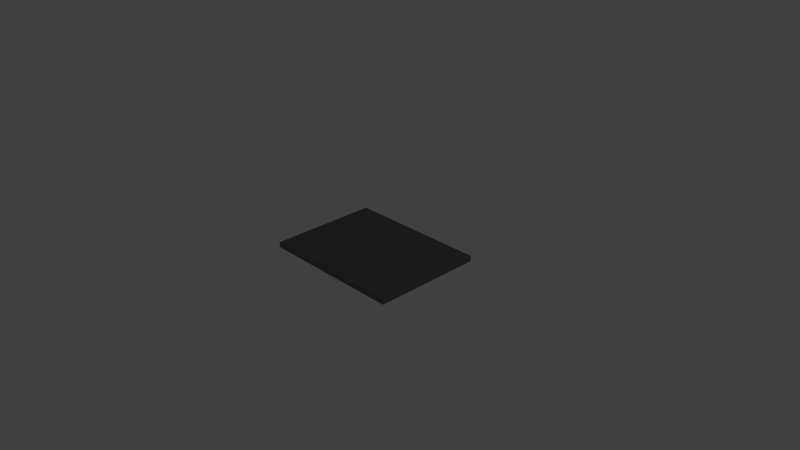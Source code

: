 # Source: PNL_M_A_1.blend  (saved by Blender 2.69.0; exported with 4.5.12 LTS)
import bpy
from mathutils import Matrix  # noqa: F401  (used for matrix-valued properties, if any)

bpy.ops.wm.read_factory_settings(use_empty=True)
scene = bpy.context.scene
scene.name = 'Scene'

# ---- collections
col_collection_1 = bpy.data.collections.new('Collection 1'); scene.collection.children.link(col_collection_1)

# ---- materials (node trees are filled in below, after node groups)
mat_material = bpy.data.materials.new('Material')
mat_material.alpha_threshold = 0.0
mat_material.use_transparent_shadow = False
mat_material.diffuse_color = (0.1679, 0.1679, 0.1679, 1.0)
mat_material.roughness = 0.5
mat_material.line_color = (0.0, 0.0, 0.0, 1.0)
mat_material_001 = bpy.data.materials.new('Material.001')
mat_material_001.alpha_threshold = 0.0
mat_material_001.use_transparent_shadow = False
mat_material_001.roughness = 0.5
mat_material_001.line_color = (0.0, 0.0, 0.0, 1.0)

# ---- material node trees

# ---- world
world_world = bpy.data.worlds.new('World'); scene.world = world_world
world_world.color = (0.05088, 0.05088, 0.05088)
world_world.use_sun_shadow = False
world_world.sun_shadow_jitter_overblur = 0.0
world_world.cycles.sampling_method = 'MANUAL'
world_world.cycles.sample_map_resolution = 256

# ---- cameras
cam_camera = bpy.data.cameras.new('Camera')
cam_camera.clip_end = 100.0
cam_camera.lens = 35.0
cam_camera.sensor_width = 32.0
cam_camera.sensor_height = 18.0
cam_camera.ortho_scale = 7.314
cam_camera.dof.focus_distance = 0.0
cam_camera.dof.aperture_fstop = 128.0

# ---- lights
light_lamp = bpy.data.lights.new('Lamp', 'POINT')
light_lamp.transmission_factor = 0.0
light_lamp.cutoff_distance = 30.0
light_lamp.energy = 100.0
light_lamp.shadow_buffer_clip_start = 1.001
light_lamp.shadow_soft_size = 0.1
light_lamp.shadow_maximum_resolution = 0.006
light_lamp.use_absolute_resolution = True
light_lamp.cycles.use_multiple_importance_sampling = False

# ---- meshes
me_cube = bpy.data.meshes.new('Cube')
me_cube.from_pydata([(-1.0, 0.75, 0.0), (1.0, -0.75, 0.0), (-1.0, -0.75, 0.0), (1.0, 0.75, 0.0), (-1.0, -0.75, 0.075), (1.0, -0.75, 0.075), (-1.0, 0.75, 0.075), (1.0, 0.75, 0.075)], [], [(1, 3, 7, 5), (0, 2, 4, 6), (0, 6, 7, 3), (1, 5, 4, 2), (4, 5, 7, 6)])
_uv = me_cube.uv_layers.new(name='UVMap.001')
_uv.uv.foreach_set('vector', [0.03973, 0.8521, 0.03973, 0.1479, 0.1479, 0.1479, 0.1479, 0.8521, 0.7255, 0.1479, 0.7255, 0.8521, 0.6174, 0.8521, 0.6174, 0.1479, 0.6174, 0.03973, 0.6174, 0.1479, 0.1479, 0.1479, 0.1479, 0.03973, 0.1479, 0.9603, 0.1479, 0.8521, 0.6174, 0.8521, 0.6174, 0.9603, 0.6174, 0.8521, 0.1479, 0.8521, 0.1479, 0.1479, 0.6174, 0.1479])
_uv.active_render = True
_uv = me_cube.uv_layers.new(name='UVMap')
_uv.uv.foreach_set('vector', [0.03973, 0.8521, 0.03973, 0.1479, 0.1479, 0.1479, 0.1479, 0.8521, 0.7255, 0.1479, 0.7255, 0.8521, 0.6174, 0.8521, 0.6174, 0.1479, 0.6174, 0.03973, 0.6174, 0.1479, 0.1479, 0.1479, 0.1479, 0.03973, 0.1479, 0.9603, 0.1479, 0.8521, 0.6174, 0.8521, 0.6174, 0.9603, 0.6174, 0.8521, 0.1479, 0.8521, 0.1479, 0.1479, 0.6174, 0.1479])
me_cube.materials.append(mat_material)
me_cube.materials.append(mat_material_001)
me_cube.use_remesh_preserve_volume = False
me_cube.use_remesh_preserve_attributes = False
me_cube.use_mirror_vertex_groups = False
me_cube.update()

# ---- objects
ob_pnl_m_a_1 = bpy.data.objects.new('PNL_M_A_1', me_cube)
ob_lamp = bpy.data.objects.new('Lamp', light_lamp)
ob_camera = bpy.data.objects.new('Camera', cam_camera)

# ---- transforms, parenting, visibility, modifiers, constraints
ob_pnl_m_a_1.location = (0.0, 0.0, 0.0)
ob_pnl_m_a_1.lock_rotations_4d = False
ob_pnl_m_a_1.empty_display_type = 'ARROWS'
ob_pnl_m_a_1.lineart.crease_threshold = 0.0
ob_lamp.location = (9.0, 3.0, 10.0)
ob_lamp.lock_rotations_4d = False
ob_lamp.empty_display_type = 'ARROWS'
ob_lamp.color = (0.0, 0.0, 0.0, 0.0)
ob_lamp.hide_viewport = True
ob_lamp.lineart.crease_threshold = 0.0
ob_camera.location = (7.481, -6.508, 5.344)
ob_camera.rotation_euler = (1.109, 0.01082, 0.8149)
ob_camera.lock_rotations_4d = False
ob_camera.empty_display_type = 'ARROWS'
ob_camera.color = (0.0, 0.0, 0.0, 0.0)
ob_camera.hide_viewport = True
ob_camera.display_type = 'WIRE'
ob_camera.lineart.crease_threshold = 0.0

# ---- collection membership
col_collection_1.objects.link(ob_pnl_m_a_1)
col_collection_1.objects.link(ob_lamp)
col_collection_1.objects.link(ob_camera)

# ---- scene / render settings (as saved in the file)
scene.camera = ob_camera
scene.frame_start = 1; scene.frame_end = 250; scene.frame_set(1)
scene.render.engine = 'BLENDER_EEVEE_NEXT'
scene.render.image_settings.compression = 90
scene.render.resolution_percentage = 50
scene.render.dither_intensity = 0.0
scene.cycles.use_denoising = False
scene.cycles.samples = 10
scene.cycles.sampling_pattern = 'TABULATED_SOBOL'
scene.cycles.light_sampling_threshold = 0.0
scene.cycles.use_adaptive_sampling = False
scene.cycles.use_light_tree = False
scene.cycles.blur_glossy = 0.0
scene.cycles.volume_bounces = 1
scene.cycles.pixel_filter_type = 'GAUSSIAN'
scene.cycles.sample_clamp_indirect = 0.0
scene.view_settings.view_transform = 'Standard'
bpy.context.view_layer.update()
